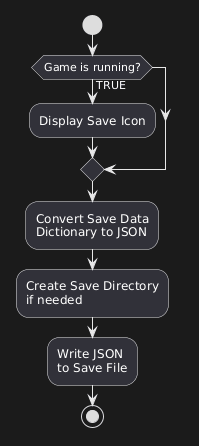

The diagram above was rendered by PlantUML. Its source (embedded in the PNG):
@startuml
start

if (Game is running?) then (TRUE)

    :Display Save Icon;

endif

:Convert Save Data
Dictionary to JSON;

:Create Save Directory
if needed;

:Write JSON
to Save File;

stop
@enduml